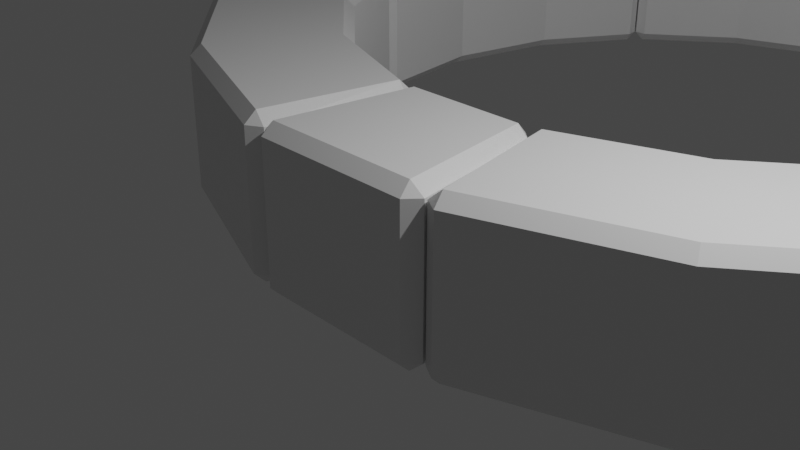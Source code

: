 # Source: Posms2.blend  (saved by Blender 2.80.75; exported with 4.5.12 LTS)
import bpy
from mathutils import Matrix  # noqa: F401  (used for matrix-valued properties, if any)

bpy.ops.wm.read_factory_settings(use_empty=True)
scene = bpy.context.scene
scene.name = 'Scene'

# ---- collections
col_collection = bpy.data.collections.new('Collection'); scene.collection.children.link(col_collection)

# ---- materials (node trees are filled in below, after node groups)
mat_material = bpy.data.materials.new('Material')
mat_material.alpha_threshold = 0.0
mat_material.use_transparent_shadow = False
mat_material.line_color = (0.0, 0.0, 0.0, 1.0)

# ---- material node trees
mat_material.use_nodes = True; mat_material.node_tree.nodes.clear()
_N = mat_material.node_tree.nodes; _L = mat_material.node_tree.links
n0 = _N.new('ShaderNodeOutputMaterial'); n0.name = 'Material Output'; n0.location = (300, 300)
n1 = _N.new('ShaderNodeBsdfPrincipled'); n1.name = 'Principled BSDF'; n1.location = (10, 300)
n1.distribution = 'GGX'
n1.subsurface_method = 'BURLEY'
n1.inputs[2].default_value = 0.4
n1.inputs[3].default_value = 1.45
n1.inputs[27].default_value = (0.0, 0.0, 0.0, 1.0)
n1.inputs[28].default_value = 1.0
_L.new(n1.outputs[0], n0.inputs[0])
n0.is_active_output = True

# ---- world
world_world = bpy.data.worlds.new('World'); scene.world = world_world
world_world.use_nodes = True; world_world.node_tree.nodes.clear()
_N = world_world.node_tree.nodes; _L = world_world.node_tree.links
n0 = _N.new('ShaderNodeOutputWorld'); n0.name = 'World Output'; n0.location = (300, 300)
n1 = _N.new('ShaderNodeBackground'); n1.name = 'Background'; n1.location = (10, 300)
n1.inputs[0].default_value = (0.05088, 0.05088, 0.05088, 1.0)
_L.new(n1.outputs[0], n0.inputs[0])
n0.is_active_output = True
world_world.color = (0.05088, 0.05088, 0.05088)
world_world.use_sun_shadow = False
world_world.sun_shadow_jitter_overblur = 0.0

# ---- cameras
cam_camera = bpy.data.cameras.new('Camera')
cam_camera.clip_end = 100.0
cam_camera.ortho_scale = 7.314

# ---- lights
light_light = bpy.data.lights.new('Light', 'POINT')
light_light.transmission_factor = 0.0
light_light.energy = 1000.0
light_light.shadow_soft_size = 0.1
light_light.shadow_maximum_resolution = 0.006
light_light.use_absolute_resolution = True

# ---- meshes
me_cube = bpy.data.meshes.new('Cube')
me_cube.from_pydata([(0.7156, 1.05, 0.8587), (0.7354, 0.9105, 1.0), (0.8554, 0.9289, 0.8587), (0.7354, 0.9105, -1.0), (0.7156, 1.05, -0.8587), (0.8554, 0.9289, -0.8587), (1.136, -0.7654, 0.8587), (0.9763, -0.7899, 1.0), (0.9961, -0.9298, 0.8587), (1.136, -0.7654, -0.8587), (0.9961, -0.9298, -0.8587), (0.9763, -0.7899, -1.0), (-0.7156, 1.05, 0.8587), (-0.8554, 0.9289, 0.8587), (-0.7354, 0.9105, 1.0), (-0.8554, 0.9289, -0.8587), (-0.7156, 1.05, -0.8587), (-0.7354, 0.9105, -1.0), (-1.136, -0.7654, 0.8587), (-0.9961, -0.9298, 0.8587), (-0.9763, -0.7899, 1.0), (-0.9763, -0.7899, -1.0), (-0.9961, -0.9298, -0.8587), (-1.136, -0.7654, -0.8587), (3.749, 2.642, 0.8587), (3.853, 2.546, 1.0), (3.935, 2.636, 0.8587), (3.853, 2.546, -1.0), (3.749, 2.642, -0.8587), (3.935, 2.636, -0.8587), (5.223, 1.501, 0.8587), (5.115, 1.382, 1.0), (5.219, 1.286, 0.8587), (5.223, 1.501, -0.8587), (5.219, 1.286, -0.8587), (5.115, 1.382, -1.0), (0.9712, 1.093, 0.8587), (0.8786, 0.9328, 0.8587), (0.9981, 0.9545, 1.0), (0.8786, 0.9328, -0.8587), (0.9712, 1.093, -0.8587), (0.9981, 0.9545, -1.0), (1.166, -0.7603, 0.8587), (1.352, -0.8701, 0.8587), (1.325, -0.7314, 1.0), (1.325, -0.7314, -1.0), (1.352, -0.8701, -0.8587), (1.166, -0.7603, -0.8587), (2.553, 1.522, -1.0), (2.484, 1.646, -0.8587), (3.389, 0.02214, 1.0), (3.458, -0.1013, 0.8587), (3.389, 0.02214, -1.0), (3.458, -0.1013, -0.8587), (2.553, 1.522, 1.0), (2.484, 1.646, 0.8587), (4.847, 7.695, 0.8587), (4.981, 7.739, 1.0), (4.942, 7.854, 0.8587), (4.981, 7.739, -1.0), (4.847, 7.695, -0.8587), (4.942, 7.854, -0.8587), (6.56, 8.428, 0.8587), (6.613, 8.275, 1.0), (6.747, 8.319, 0.8587), (6.56, 8.428, -0.8587), (6.747, 8.319, -0.8587), (6.613, 8.275, -1.0), (3.922, 2.839, 0.8587), (3.952, 2.656, 0.8587), (4.031, 2.749, 1.0), (3.952, 2.656, -0.8587), (3.922, 2.839, -0.8587), (4.031, 2.749, -1.0), (5.246, 1.527, 0.8587), (5.46, 1.56, 0.8587), (5.351, 1.65, 1.0), (5.351, 1.65, -1.0), (5.46, 1.56, -0.8587), (5.246, 1.527, -0.8587), (4.875, 4.172, -1.0), (4.744, 4.224, -0.8587), (6.472, 3.54, 1.0), (6.603, 3.488, 0.8587), (6.472, 3.54, -1.0), (6.603, 3.488, -0.8587), (4.875, 4.172, 1.0), (4.744, 4.224, 0.8587), (5.1, 5.95, -0.8587), (7.099, 5.891, 0.8587), (6.957, 5.895, -1.0), (5.241, 5.946, 1.0), (5.241, 5.946, -1.0), (6.957, 5.895, 1.0), (7.099, 5.891, -0.8587), (5.1, 5.95, 0.8587), (-0.9829, 1.096, 0.8587), (-1.01, 0.9569, 1.0), (-0.8907, 0.9349, 0.8587), (-1.01, 0.9569, -1.0), (-0.9829, 1.096, -0.8587), (-0.8907, 0.9349, -0.8587), (-1.182, -0.7575, 0.8587), (-1.341, -0.7283, 1.0), (-1.368, -0.867, 0.8587), (-1.182, -0.7575, -0.8587), (-1.368, -0.867, -0.8587), (-1.341, -0.7283, -1.0), (-4.765, 4.279, 0.8587), (-4.939, 4.342, 0.8587), (-4.897, 4.228, 1.0), (-4.939, 4.342, -0.8587), (-4.765, 4.279, -0.8587), (-4.897, 4.228, -1.0), (-6.557, 3.766, 0.8587), (-6.633, 3.564, 0.8587), (-6.501, 3.614, 1.0), (-6.501, 3.614, -1.0), (-6.633, 3.564, -0.8587), (-6.557, 3.766, -0.8587), (-4.069, 2.795, -1.0), (-3.959, 2.884, -0.8587), (-5.401, 1.712, 1.0), (-5.511, 1.623, 0.8587), (-5.401, 1.712, -1.0), (-5.511, 1.623, -0.8587), (-4.069, 2.795, 1.0), (-3.959, 2.884, 0.8587), (-2.628, 1.729, -0.8587), (-3.658, 0.01451, 0.8587), (-3.585, 0.1356, -1.0), (-2.701, 1.608, 1.0), (-2.701, 1.608, -1.0), (-3.585, 0.1356, 1.0), (-3.658, 0.01451, -0.8587), (-2.628, 1.729, 0.8587), (-0.7076, 11.15, 0.8587), (-0.7272, 11.29, 1.0), (-0.8472, 11.28, 0.8587), (-0.7272, 11.29, -1.0), (-0.7076, 11.15, -0.8587), (-0.8472, 11.28, -0.8587), (-1.125, 12.97, 0.8587), (-0.9654, 13.0, 1.0), (-0.985, 13.14, 0.8587), (-1.125, 12.97, -0.8587), (-0.985, 13.14, -0.8587), (-0.9654, 13.0, -1.0), (0.7236, 11.15, 0.8587), (0.8636, 11.27, 0.8587), (0.7436, 11.29, 1.0), (0.8636, 11.27, -0.8587), (0.7236, 11.15, -0.8587), (0.7436, 11.29, -1.0), (1.147, 12.97, 0.8587), (1.007, 13.13, 0.8587), (0.9872, 12.99, 1.0), (0.9872, 12.99, -1.0), (1.007, 13.13, -0.8587), (1.147, 12.97, -0.8587), (-3.744, 9.568, 0.8587), (-3.848, 9.664, 1.0), (-3.929, 9.574, 0.8587), (-3.848, 9.664, -1.0), (-3.744, 9.568, -0.8587), (-3.929, 9.574, -0.8587), (-5.216, 10.71, 0.8587), (-5.108, 10.83, 1.0), (-5.212, 10.93, 0.8587), (-5.216, 10.71, -0.8587), (-5.212, 10.93, -0.8587), (-5.108, 10.83, -1.0), (-0.9632, 11.11, 0.8587), (-0.8704, 11.27, 0.8587), (-0.9899, 11.25, 1.0), (-0.8704, 11.27, -0.8587), (-0.9632, 11.11, -0.8587), (-0.9899, 11.25, -1.0), (-1.156, 12.97, 0.8587), (-1.341, 13.08, 0.8587), (-1.314, 12.94, 1.0), (-1.314, 12.94, -1.0), (-1.341, 13.08, -0.8587), (-1.156, 12.97, -0.8587), (-2.546, 10.69, -1.0), (-2.477, 10.56, -0.8587), (-3.379, 12.19, 1.0), (-3.448, 12.31, 0.8587), (-3.379, 12.19, -1.0), (-3.448, 12.31, -0.8587), (-2.546, 10.69, 1.0), (-2.477, 10.56, 0.8587), (-4.849, 4.517, 0.8587), (-4.984, 4.473, 1.0), (-4.945, 4.358, 0.8587), (-4.984, 4.473, -1.0), (-4.849, 4.517, -0.8587), (-4.945, 4.358, -0.8587), (-6.564, 3.786, 0.8587), (-6.616, 3.939, 1.0), (-6.75, 3.895, 0.8587), (-6.564, 3.786, -0.8587), (-6.75, 3.895, -0.8587), (-6.616, 3.939, -1.0), (-3.917, 9.371, 0.8587), (-3.946, 9.554, 0.8587), (-4.025, 9.462, 1.0), (-3.946, 9.554, -0.8587), (-3.917, 9.371, -0.8587), (-4.025, 9.462, -1.0), (-5.239, 10.68, 0.8587), (-5.452, 10.65, 0.8587), (-5.344, 10.56, 1.0), (-5.344, 10.56, -1.0), (-5.452, 10.65, -0.8587), (-5.239, 10.68, -0.8587), (-4.872, 8.039, -1.0), (-4.741, 7.987, -0.8587), (-6.468, 8.674, 1.0), (-6.599, 8.726, 0.8587), (-6.468, 8.674, -1.0), (-6.599, 8.726, -0.8587), (-4.872, 8.039, 1.0), (-4.741, 7.987, 0.8587), (-5.099, 6.261, -0.8587), (-7.098, 6.324, 0.8587), (-6.957, 6.319, -1.0), (-5.241, 6.266, 1.0), (-5.241, 6.266, -1.0), (-6.957, 6.319, 1.0), (-7.098, 6.324, -0.8587), (-5.099, 6.261, 0.8587), (0.9908, 11.11, 0.8587), (1.018, 11.25, 1.0), (0.8988, 11.27, 0.8587), (1.018, 11.25, -1.0), (0.9908, 11.11, -0.8587), (0.8988, 11.27, -0.8587), (1.193, 12.96, 0.8587), (1.352, 12.93, 1.0), (1.379, 13.07, 0.8587), (1.193, 12.96, -0.8587), (1.379, 13.07, -0.8587), (1.352, 12.93, -1.0), (4.768, 7.918, 0.8587), (4.942, 7.854, 0.8587), (4.9, 7.968, 1.0), (4.942, 7.854, -0.8587), (4.768, 7.918, -0.8587), (4.9, 7.968, -1.0), (6.56, 8.428, 0.8587), (6.637, 8.629, 0.8587), (6.505, 8.579, 1.0), (6.505, 8.579, -1.0), (6.637, 8.629, -0.8587), (6.56, 8.428, -0.8587), (4.074, 9.402, -1.0), (3.964, 9.313, -0.8587), (5.408, 10.48, 1.0), (5.518, 10.57, 0.8587), (5.408, 10.48, -1.0), (5.518, 10.57, -0.8587), (4.074, 9.402, 1.0), (3.964, 9.313, 0.8587), (2.635, 10.47, -0.8587), (3.668, 12.18, 0.8587), (3.595, 12.06, -1.0), (2.708, 10.59, 1.0), (2.708, 10.59, -1.0), (3.595, 12.06, 1.0), (3.668, 12.18, -0.8587), (2.635, 10.47, 0.8587)], [], [(17, 3, 11, 21), (23, 18, 13, 15), (10, 8, 19, 22), (1, 14, 20, 7), (5, 2, 6, 9), (0, 1, 2), (3, 4, 5), (6, 7, 8), (9, 10, 11), (12, 13, 14), (15, 16, 17), (18, 19, 20), (21, 22, 23), (17, 21, 23, 15), (3, 17, 16, 4), (2, 5, 4, 0), (22, 19, 18, 23), (8, 10, 9, 6), (12, 16, 15, 13), (7, 20, 19, 8), (1, 7, 6, 2), (21, 11, 10, 22), (20, 14, 13, 18), (14, 1, 0, 12), (11, 3, 5, 9), (16, 12, 0, 4), (48, 27, 35, 52), (47, 42, 37, 39), (53, 51, 43, 46), (54, 38, 44, 50), (29, 26, 30, 33), (24, 25, 26), (27, 28, 29), (30, 31, 32), (33, 34, 35), (36, 37, 38), (39, 40, 41), (42, 43, 44), (45, 46, 47), (41, 45, 47, 39), (48, 41, 40, 49), (26, 29, 28, 24), (46, 43, 42, 47), (32, 34, 33, 30), (36, 40, 39, 37), (50, 44, 43, 51), (25, 31, 30, 26), (52, 35, 34, 53), (44, 38, 37, 42), (54, 25, 24, 55), (35, 27, 29, 33), (49, 55, 24, 28), (40, 36, 55, 49), (38, 54, 55, 36), (45, 52, 53, 46), (31, 50, 51, 32), (27, 48, 49, 28), (25, 54, 50, 31), (34, 32, 51, 53), (41, 48, 52, 45), (92, 59, 67, 90), (79, 74, 69, 71), (85, 83, 75, 78), (86, 70, 76, 82), (61, 58, 62, 65), (56, 57, 58), (59, 60, 61), (62, 63, 64), (65, 66, 67), (68, 69, 70), (71, 72, 73), (74, 75, 76), (77, 78, 79), (73, 77, 79, 71), (80, 73, 72, 81), (58, 61, 60, 56), (78, 75, 74, 79), (64, 66, 65, 62), (68, 72, 71, 69), (82, 76, 75, 83), (57, 63, 62, 58), (90, 67, 66, 94), (76, 70, 69, 74), (91, 57, 56, 95), (67, 59, 61, 65), (88, 95, 56, 60), (72, 68, 87, 81), (70, 86, 87, 68), (77, 84, 85, 78), (93, 82, 83, 89), (92, 80, 81, 88), (91, 86, 82, 93), (94, 89, 83, 85), (73, 80, 84, 77), (66, 64, 89, 94), (57, 91, 93, 63), (59, 92, 88, 60), (63, 93, 89, 64), (81, 87, 95, 88), (86, 91, 95, 87), (84, 90, 94, 85), (80, 92, 90, 84), (132, 99, 107, 130), (119, 114, 109, 111), (125, 123, 115, 118), (126, 110, 116, 122), (101, 98, 102, 105), (96, 97, 98), (99, 100, 101), (102, 103, 104), (105, 106, 107), (108, 109, 110), (111, 112, 113), (114, 115, 116), (117, 118, 119), (113, 117, 119, 111), (120, 113, 112, 121), (98, 101, 100, 96), (118, 115, 114, 119), (104, 106, 105, 102), (108, 112, 111, 109), (122, 116, 115, 123), (97, 103, 102, 98), (130, 107, 106, 134), (116, 110, 109, 114), (131, 97, 96, 135), (107, 99, 101, 105), (128, 135, 96, 100), (112, 108, 127, 121), (110, 126, 127, 108), (117, 124, 125, 118), (133, 122, 123, 129), (132, 120, 121, 128), (131, 126, 122, 133), (134, 129, 123, 125), (113, 120, 124, 117), (106, 104, 129, 134), (97, 131, 133, 103), (99, 132, 128, 100), (103, 133, 129, 104), (121, 127, 135, 128), (126, 131, 135, 127), (124, 130, 134, 125), (120, 132, 130, 124), (153, 139, 147, 157), (159, 154, 149, 151), (146, 144, 155, 158), (137, 150, 156, 143), (141, 138, 142, 145), (136, 137, 138), (139, 140, 141), (142, 143, 144), (145, 146, 147), (148, 149, 150), (151, 152, 153), (154, 155, 156), (157, 158, 159), (153, 157, 159, 151), (139, 153, 152, 140), (138, 141, 140, 136), (158, 155, 154, 159), (144, 146, 145, 142), (148, 152, 151, 149), (143, 156, 155, 144), (137, 143, 142, 138), (157, 147, 146, 158), (156, 150, 149, 154), (150, 137, 136, 148), (147, 139, 141, 145), (152, 148, 136, 140), (184, 163, 171, 188), (183, 178, 173, 175), (189, 187, 179, 182), (190, 174, 180, 186), (165, 162, 166, 169), (160, 161, 162), (163, 164, 165), (166, 167, 168), (169, 170, 171), (172, 173, 174), (175, 176, 177), (178, 179, 180), (181, 182, 183), (177, 181, 183, 175), (184, 177, 176, 185), (162, 165, 164, 160), (182, 179, 178, 183), (168, 170, 169, 166), (172, 176, 175, 173), (186, 180, 179, 187), (161, 167, 166, 162), (188, 171, 170, 189), (180, 174, 173, 178), (190, 161, 160, 191), (171, 163, 165, 169), (185, 191, 160, 164), (176, 172, 191, 185), (174, 190, 191, 172), (181, 188, 189, 182), (167, 186, 187, 168), (163, 184, 185, 164), (161, 190, 186, 167), (170, 168, 187, 189), (177, 184, 188, 181), (228, 195, 203, 226), (215, 210, 205, 207), (221, 219, 211, 214), (222, 206, 212, 218), (197, 194, 198, 201), (192, 193, 194), (195, 196, 197), (198, 199, 200), (201, 202, 203), (204, 205, 206), (207, 208, 209), (210, 211, 212), (213, 214, 215), (209, 213, 215, 207), (216, 209, 208, 217), (194, 197, 196, 192), (214, 211, 210, 215), (200, 202, 201, 198), (204, 208, 207, 205), (218, 212, 211, 219), (193, 199, 198, 194), (226, 203, 202, 230), (212, 206, 205, 210), (227, 193, 192, 231), (203, 195, 197, 201), (224, 231, 192, 196), (208, 204, 223, 217), (206, 222, 223, 204), (213, 220, 221, 214), (229, 218, 219, 225), (228, 216, 217, 224), (227, 222, 218, 229), (230, 225, 219, 221), (209, 216, 220, 213), (202, 200, 225, 230), (193, 227, 229, 199), (195, 228, 224, 196), (199, 229, 225, 200), (217, 223, 231, 224), (222, 227, 231, 223), (220, 226, 230, 221), (216, 228, 226, 220), (268, 235, 243, 266), (255, 250, 245, 247), (261, 259, 251, 254), (262, 246, 252, 258), (237, 234, 238, 241), (232, 233, 234), (235, 236, 237), (238, 239, 240), (241, 242, 243), (244, 245, 246), (247, 248, 249), (250, 251, 252), (253, 254, 255), (249, 253, 255, 247), (256, 249, 248, 257), (234, 237, 236, 232), (254, 251, 250, 255), (240, 242, 241, 238), (244, 248, 247, 245), (258, 252, 251, 259), (233, 239, 238, 234), (266, 243, 242, 270), (252, 246, 245, 250), (267, 233, 232, 271), (243, 235, 237, 241), (264, 271, 232, 236), (248, 244, 263, 257), (246, 262, 263, 244), (253, 260, 261, 254), (269, 258, 259, 265), (268, 256, 257, 264), (267, 262, 258, 269), (270, 265, 259, 261), (249, 256, 260, 253), (242, 240, 265, 270), (233, 267, 269, 239), (235, 268, 264, 236), (239, 269, 265, 240), (257, 263, 271, 264), (262, 267, 271, 263), (260, 266, 270, 261), (256, 268, 266, 260)])
_uv = me_cube.uv_layers.new(name='UVMap')
_uv.uv.foreach_set('vector', [0.3927, 0.7677, 0.6073, 0.7677, 0.6073, 0.9823, 0.3927, 0.9823, 0.3927, 0.5177, 0.6073, 0.5177, 0.6073, 0.7323, 0.3927, 0.7323, 0.3927, 0.2677, 0.6073, 0.2677, 0.6073, 0.4823, 0.3927, 0.4823, 0.3927, 0.01767, 0.6073, 0.01767, 0.6073, 0.2323, 0.3927, 0.2323, 0.1427, 0.5177, 0.3573, 0.5177, 0.3573, 0.7323, 0.1427, 0.7323, 0.8573, 0.7323, 0.875, 0.7323, 0.8573, 0.75, 0.6073, 0.7677, 0.6073, 0.75, 0.625, 0.7677, 0.3573, 0.7323, 0.375, 0.7323, 0.3573, 0.75, 0.1427, 0.7323, 0.1427, 0.75, 0.125, 0.7323, 0.8573, 0.5177, 0.8573, 0.5, 0.875, 0.5177, 0.3927, 0.7323, 0.3927, 0.75, 0.375, 0.7323, 0.6073, 0.5177, 0.6073, 0.5, 0.625, 0.5177, 0.3927, 0.9823, 0.3927, 1.0, 0.375, 0.9823, 0.3927, 0.7677, 0.3927, 0.9823, 0.375, 0.9823, 0.375, 0.7677, 0.6073, 0.7677, 0.3927, 0.7677, 0.3927, 0.75, 0.6073, 0.75, 0.3573, 0.5177, 0.1427, 0.5177, 0.1427, 0.5, 0.3573, 0.5, 0.3927, 0.4823, 0.6073, 0.4823, 0.6073, 0.5177, 0.3927, 0.5177, 0.6073, 0.2677, 0.3927, 0.2677, 0.3927, 0.25, 0.6073, 0.25, 0.8573, 0.5177, 0.6427, 0.5177, 0.6427, 0.5, 0.8573, 0.5, 0.3927, 0.2323, 0.6073, 0.2323, 0.6073, 0.25, 0.3927, 0.25, 0.3927, 0.01767, 0.3927, 0.2323, 0.375, 0.2323, 0.375, 0.01767, 0.3927, 0.9823, 0.6073, 0.9823, 0.6073, 1.0, 0.3927, 1.0, 0.6073, 0.2323, 0.6073, 0.01767, 0.625, 0.01767, 0.625, 0.2323, 0.6073, 0.01767, 0.3927, 0.01767, 0.3927, 0.0, 0.6073, 0.0, 0.6073, 0.9823, 0.6073, 0.7677, 0.625, 0.7677, 0.625, 0.9823, 0.6427, 0.5177, 0.8573, 0.5177, 0.8573, 0.7323, 0.6427, 0.7323, 0.5, 0.7677, 0.6073, 0.7677, 0.6073, 0.9823, 0.5, 0.9823, 0.3927, 0.5177, 0.6073, 0.5177, 0.6073, 0.7323, 0.3927, 0.7323, 0.3927, 0.375, 0.6073, 0.375, 0.6073, 0.4823, 0.3927, 0.4823, 0.5, 0.01767, 0.6073, 0.01767, 0.6073, 0.2323, 0.5, 0.2323, 0.1427, 0.5177, 0.3573, 0.5177, 0.3573, 0.7323, 0.1427, 0.7323, 0.8573, 0.7323, 0.875, 0.7323, 0.8573, 0.75, 0.6073, 0.7677, 0.6073, 0.75, 0.625, 0.7677, 0.3573, 0.7323, 0.375, 0.7323, 0.3573, 0.75, 0.1427, 0.7323, 0.1427, 0.75, 0.125, 0.7323, 0.8573, 0.5177, 0.8573, 0.5, 0.875, 0.5177, 0.3927, 0.7323, 0.3927, 0.75, 0.375, 0.7323, 0.6073, 0.5177, 0.6073, 0.5, 0.625, 0.5177, 0.3927, 0.9823, 0.3927, 1.0, 0.375, 0.9823, 0.3927, 0.7677, 0.3927, 0.9823, 0.375, 0.9823, 0.375, 0.7677, 0.5, 0.7677, 0.3927, 0.7677, 0.3927, 0.75, 0.5, 0.75, 0.3573, 0.5177, 0.1427, 0.5177, 0.1427, 0.5, 0.3573, 0.5, 0.3927, 0.4823, 0.6073, 0.4823, 0.6073, 0.5177, 0.3927, 0.5177, 0.6073, 0.2677, 0.3927, 0.2677, 0.3927, 0.25, 0.6073, 0.25, 0.8573, 0.5177, 0.6427, 0.5177, 0.6427, 0.5, 0.8573, 0.5, 0.5, 0.2323, 0.6073, 0.2323, 0.6073, 0.25, 0.5, 0.25, 0.3927, 0.01767, 0.3927, 0.2323, 0.375, 0.2323, 0.375, 0.01767, 0.5, 0.9823, 0.6073, 0.9823, 0.6073, 1.0, 0.5, 1.0, 0.6073, 0.2323, 0.6073, 0.01767, 0.625, 0.01767, 0.625, 0.2323, 0.5, 0.01767, 0.3927, 0.01767, 0.3927, 0.0, 0.5, 0.0, 0.6073, 0.9823, 0.6073, 0.7677, 0.625, 0.7677, 0.625, 0.9823, 0.6427, 0.625, 0.8573, 0.625, 0.8573, 0.7323, 0.6427, 0.7323, 0.6427, 0.5177, 0.8573, 0.5177, 0.8573, 0.625, 0.6427, 0.625, 0.6073, 0.01767, 0.5, 0.01767, 0.5, 0.0, 0.6073, 0.0, 0.3927, 0.9823, 0.5, 0.9823, 0.5, 1.0, 0.3927, 1.0, 0.3927, 0.2323, 0.5, 0.2323, 0.5, 0.25, 0.3927, 0.25, 0.6073, 0.7677, 0.5, 0.7677, 0.5, 0.75, 0.6073, 0.75, 0.3927, 0.01767, 0.5, 0.01767, 0.5, 0.2323, 0.3927, 0.2323, 0.3927, 0.2677, 0.6073, 0.2677, 0.6073, 0.375, 0.3927, 0.375, 0.3927, 0.7677, 0.5, 0.7677, 0.5, 0.9823, 0.3927, 0.9823, 0.5537, 0.7677, 0.6073, 0.7677, 0.6073, 0.9823, 0.5537, 0.9823, 0.3927, 0.5177, 0.6073, 0.5177, 0.6073, 0.7323, 0.3927, 0.7323, 0.3927, 0.375, 0.6073, 0.375, 0.6073, 0.4823, 0.3927, 0.4823, 0.5, 0.01767, 0.6073, 0.01767, 0.6073, 0.2323, 0.5, 0.2323, 0.1427, 0.5177, 0.3573, 0.5177, 0.3573, 0.7323, 0.1427, 0.7323, 0.8573, 0.7323, 0.875, 0.7323, 0.8573, 0.75, 0.6073, 0.7677, 0.6073, 0.75, 0.625, 0.7677, 0.3573, 0.7323, 0.375, 0.7323, 0.3573, 0.75, 0.1427, 0.7323, 0.1427, 0.75, 0.125, 0.7323, 0.8573, 0.5177, 0.8573, 0.5, 0.875, 0.5177, 0.3927, 0.7323, 0.3927, 0.75, 0.375, 0.7323, 0.6073, 0.5177, 0.6073, 0.5, 0.625, 0.5177, 0.3927, 0.9823, 0.3927, 1.0, 0.375, 0.9823, 0.3927, 0.7677, 0.3927, 0.9823, 0.375, 0.9823, 0.375, 0.7677, 0.5, 0.7677, 0.3927, 0.7677, 0.3927, 0.75, 0.5, 0.75, 0.3573, 0.5177, 0.1427, 0.5177, 0.1427, 0.5, 0.3573, 0.5, 0.3927, 0.4823, 0.6073, 0.4823, 0.6073, 0.5177, 0.3927, 0.5177, 0.6073, 0.2677, 0.3927, 0.2677, 0.3927, 0.25, 0.6073, 0.25, 0.8573, 0.5177, 0.6427, 0.5177, 0.6427, 0.5, 0.8573, 0.5, 0.5, 0.2323, 0.6073, 0.2323, 0.6073, 0.25, 0.5, 0.25, 0.3927, 0.01767, 0.3927, 0.2323, 0.375, 0.2323, 0.375, 0.01767, 0.5537, 0.9823, 0.6073, 0.9823, 0.6073, 1.0, 0.5537, 1.0, 0.6073, 0.2323, 0.6073, 0.01767, 0.625, 0.01767, 0.625, 0.2323, 0.4463, 0.01767, 0.3927, 0.01767, 0.3927, 0.0, 0.4463, 0.0, 0.6073, 0.9823, 0.6073, 0.7677, 0.625, 0.7677, 0.625, 0.9823, 0.6427, 0.6787, 0.8573, 0.6787, 0.8573, 0.7323, 0.6427, 0.7323, 0.6427, 0.5177, 0.8573, 0.5177, 0.8573, 0.625, 0.6427, 0.625, 0.6073, 0.01767, 0.5, 0.01767, 0.5, 0.0, 0.6073, 0.0, 0.3927, 0.9823, 0.5, 0.9823, 0.5, 1.0, 0.3927, 1.0, 0.4463, 0.2323, 0.5, 0.2323, 0.5, 0.25, 0.4463, 0.25, 0.5537, 0.7677, 0.5, 0.7677, 0.5, 0.75, 0.5537, 0.75, 0.4463, 0.01767, 0.5, 0.01767, 0.5, 0.2323, 0.4463, 0.2323, 0.3927, 0.3213, 0.6073, 0.3213, 0.6073, 0.375, 0.3927, 0.375, 0.3927, 0.7677, 0.5, 0.7677, 0.5, 0.9823, 0.3927, 0.9823, 0.3927, 0.2677, 0.6073, 0.2677, 0.6073, 0.3213, 0.3927, 0.3213, 0.3927, 0.01767, 0.4463, 0.01767, 0.4463, 0.2323, 0.3927, 0.2323, 0.6073, 0.7677, 0.5537, 0.7677, 0.5537, 0.75, 0.6073, 0.75, 0.3927, 0.2323, 0.4463, 0.2323, 0.4463, 0.25, 0.3927, 0.25, 0.6427, 0.625, 0.8573, 0.625, 0.8573, 0.6787, 0.6427, 0.6787, 0.5, 0.01767, 0.4463, 0.01767, 0.4463, 0.0, 0.5, 0.0, 0.5, 0.9823, 0.5537, 0.9823, 0.5537, 1.0, 0.5, 1.0, 0.5, 0.7677, 0.5537, 0.7677, 0.5537, 0.9823, 0.5, 0.9823, 0.5537, 0.7677, 0.6073, 0.7677, 0.6073, 0.9823, 0.5537, 0.9823, 0.3927, 0.5177, 0.6073, 0.5177, 0.6073, 0.7323, 0.3927, 0.7323, 0.3927, 0.375, 0.6073, 0.375, 0.6073, 0.4823, 0.3927, 0.4823, 0.5, 0.01767, 0.6073, 0.01767, 0.6073, 0.2323, 0.5, 0.2323, 0.1427, 0.5177, 0.3573, 0.5177, 0.3573, 0.7323, 0.1427, 0.7323, 0.8573, 0.7323, 0.875, 0.7323, 0.8573, 0.75, 0.6073, 0.7677, 0.6073, 0.75, 0.625, 0.7677, 0.3573, 0.7323, 0.375, 0.7323, 0.3573, 0.75, 0.1427, 0.7323, 0.1427, 0.75, 0.125, 0.7323, 0.8573, 0.5177, 0.8573, 0.5, 0.875, 0.5177, 0.3927, 0.7323, 0.3927, 0.75, 0.375, 0.7323, 0.6073, 0.5177, 0.6073, 0.5, 0.625, 0.5177, 0.3927, 0.9823, 0.3927, 1.0, 0.375, 0.9823, 0.3927, 0.7677, 0.3927, 0.9823, 0.375, 0.9823, 0.375, 0.7677, 0.5, 0.7677, 0.3927, 0.7677, 0.3927, 0.75, 0.5, 0.75, 0.3573, 0.5177, 0.1427, 0.5177, 0.1427, 0.5, 0.3573, 0.5, 0.3927, 0.4823, 0.6073, 0.4823, 0.6073, 0.5177, 0.3927, 0.5177, 0.6073, 0.2677, 0.3927, 0.2677, 0.3927, 0.25, 0.6073, 0.25, 0.8573, 0.5177, 0.6427, 0.5177, 0.6427, 0.5, 0.8573, 0.5, 0.5, 0.2323, 0.6073, 0.2323, 0.6073, 0.25, 0.5, 0.25, 0.3927, 0.01767, 0.3927, 0.2323, 0.375, 0.2323, 0.375, 0.01767, 0.5537, 0.9823, 0.6073, 0.9823, 0.6073, 1.0, 0.5537, 1.0, 0.6073, 0.2323, 0.6073, 0.01767, 0.625, 0.01767, 0.625, 0.2323, 0.4463, 0.01767, 0.3927, 0.01767, 0.3927, 0.0, 0.4463, 0.0, 0.6073, 0.9823, 0.6073, 0.7677, 0.625, 0.7677, 0.625, 0.9823, 0.6427, 0.6787, 0.8573, 0.6787, 0.8573, 0.7323, 0.6427, 0.7323, 0.6427, 0.5177, 0.8573, 0.5177, 0.8573, 0.625, 0.6427, 0.625, 0.6073, 0.01767, 0.5, 0.01767, 0.5, 0.0, 0.6073, 0.0, 0.3927, 0.9823, 0.5, 0.9823, 0.5, 1.0, 0.3927, 1.0, 0.4463, 0.2323, 0.5, 0.2323, 0.5, 0.25, 0.4463, 0.25, 0.5537, 0.7677, 0.5, 0.7677, 0.5, 0.75, 0.5537, 0.75, 0.4463, 0.01767, 0.5, 0.01767, 0.5, 0.2323, 0.4463, 0.2323, 0.3927, 0.3213, 0.6073, 0.3213, 0.6073, 0.375, 0.3927, 0.375, 0.3927, 0.7677, 0.5, 0.7677, 0.5, 0.9823, 0.3927, 0.9823, 0.3927, 0.2677, 0.6073, 0.2677, 0.6073, 0.3213, 0.3927, 0.3213, 0.3927, 0.01767, 0.4463, 0.01767, 0.4463, 0.2323, 0.3927, 0.2323, 0.6073, 0.7677, 0.5537, 0.7677, 0.5537, 0.75, 0.6073, 0.75, 0.3927, 0.2323, 0.4463, 0.2323, 0.4463, 0.25, 0.3927, 0.25, 0.6427, 0.625, 0.8573, 0.625, 0.8573, 0.6787, 0.6427, 0.6787, 0.5, 0.01767, 0.4463, 0.01767, 0.4463, 0.0, 0.5, 0.0, 0.5, 0.9823, 0.5537, 0.9823, 0.5537, 1.0, 0.5, 1.0, 0.5, 0.7677, 0.5537, 0.7677, 0.5537, 0.9823, 0.5, 0.9823, 0.3927, 0.7677, 0.6073, 0.7677, 0.6073, 0.9823, 0.3927, 0.9823, 0.3927, 0.5177, 0.6073, 0.5177, 0.6073, 0.7323, 0.3927, 0.7323, 0.3927, 0.2677, 0.6073, 0.2677, 0.6073, 0.4823, 0.3927, 0.4823, 0.3927, 0.01767, 0.6073, 0.01767, 0.6073, 0.2323, 0.3927, 0.2323, 0.1427, 0.5177, 0.3573, 0.5177, 0.3573, 0.7323, 0.1427, 0.7323, 0.8573, 0.7323, 0.875, 0.7323, 0.8573, 0.75, 0.6073, 0.7677, 0.6073, 0.75, 0.625, 0.7677, 0.3573, 0.7323, 0.375, 0.7323, 0.3573, 0.75, 0.1427, 0.7323, 0.1427, 0.75, 0.125, 0.7323, 0.8573, 0.5177, 0.8573, 0.5, 0.875, 0.5177, 0.3927, 0.7323, 0.3927, 0.75, 0.375, 0.7323, 0.6073, 0.5177, 0.6073, 0.5, 0.625, 0.5177, 0.3927, 0.9823, 0.3927, 1.0, 0.375, 0.9823, 0.3927, 0.7677, 0.3927, 0.9823, 0.375, 0.9823, 0.375, 0.7677, 0.6073, 0.7677, 0.3927, 0.7677, 0.3927, 0.75, 0.6073, 0.75, 0.3573, 0.5177, 0.1427, 0.5177, 0.1427, 0.5, 0.3573, 0.5, 0.3927, 0.4823, 0.6073, 0.4823, 0.6073, 0.5177, 0.3927, 0.5177, 0.6073, 0.2677, 0.3927, 0.2677, 0.3927, 0.25, 0.6073, 0.25, 0.8573, 0.5177, 0.6427, 0.5177, 0.6427, 0.5, 0.8573, 0.5, 0.3927, 0.2323, 0.6073, 0.2323, 0.6073, 0.25, 0.3927, 0.25, 0.3927, 0.01767, 0.3927, 0.2323, 0.375, 0.2323, 0.375, 0.01767, 0.3927, 0.9823, 0.6073, 0.9823, 0.6073, 1.0, 0.3927, 1.0, 0.6073, 0.2323, 0.6073, 0.01767, 0.625, 0.01767, 0.625, 0.2323, 0.6073, 0.01767, 0.3927, 0.01767, 0.3927, 0.0, 0.6073, 0.0, 0.6073, 0.9823, 0.6073, 0.7677, 0.625, 0.7677, 0.625, 0.9823, 0.6427, 0.5177, 0.8573, 0.5177, 0.8573, 0.7323, 0.6427, 0.7323, 0.5, 0.7677, 0.6073, 0.7677, 0.6073, 0.9823, 0.5, 0.9823, 0.3927, 0.5177, 0.6073, 0.5177, 0.6073, 0.7323, 0.3927, 0.7323, 0.3927, 0.375, 0.6073, 0.375, 0.6073, 0.4823, 0.3927, 0.4823, 0.5, 0.01767, 0.6073, 0.01767, 0.6073, 0.2323, 0.5, 0.2323, 0.1427, 0.5177, 0.3573, 0.5177, 0.3573, 0.7323, 0.1427, 0.7323, 0.8573, 0.7323, 0.875, 0.7323, 0.8573, 0.75, 0.6073, 0.7677, 0.6073, 0.75, 0.625, 0.7677, 0.3573, 0.7323, 0.375, 0.7323, 0.3573, 0.75, 0.1427, 0.7323, 0.1427, 0.75, 0.125, 0.7323, 0.8573, 0.5177, 0.8573, 0.5, 0.875, 0.5177, 0.3927, 0.7323, 0.3927, 0.75, 0.375, 0.7323, 0.6073, 0.5177, 0.6073, 0.5, 0.625, 0.5177, 0.3927, 0.9823, 0.3927, 1.0, 0.375, 0.9823, 0.3927, 0.7677, 0.3927, 0.9823, 0.375, 0.9823, 0.375, 0.7677, 0.5, 0.7677, 0.3927, 0.7677, 0.3927, 0.75, 0.5, 0.75, 0.3573, 0.5177, 0.1427, 0.5177, 0.1427, 0.5, 0.3573, 0.5, 0.3927, 0.4823, 0.6073, 0.4823, 0.6073, 0.5177, 0.3927, 0.5177, 0.6073, 0.2677, 0.3927, 0.2677, 0.3927, 0.25, 0.6073, 0.25, 0.8573, 0.5177, 0.6427, 0.5177, 0.6427, 0.5, 0.8573, 0.5, 0.5, 0.2323, 0.6073, 0.2323, 0.6073, 0.25, 0.5, 0.25, 0.3927, 0.01767, 0.3927, 0.2323, 0.375, 0.2323, 0.375, 0.01767, 0.5, 0.9823, 0.6073, 0.9823, 0.6073, 1.0, 0.5, 1.0, 0.6073, 0.2323, 0.6073, 0.01767, 0.625, 0.01767, 0.625, 0.2323, 0.5, 0.01767, 0.3927, 0.01767, 0.3927, 0.0, 0.5, 0.0, 0.6073, 0.9823, 0.6073, 0.7677, 0.625, 0.7677, 0.625, 0.9823, 0.6427, 0.625, 0.8573, 0.625, 0.8573, 0.7323, 0.6427, 0.7323, 0.6427, 0.5177, 0.8573, 0.5177, 0.8573, 0.625, 0.6427, 0.625, 0.6073, 0.01767, 0.5, 0.01767, 0.5, 0.0, 0.6073, 0.0, 0.3927, 0.9823, 0.5, 0.9823, 0.5, 1.0, 0.3927, 1.0, 0.3927, 0.2323, 0.5, 0.2323, 0.5, 0.25, 0.3927, 0.25, 0.6073, 0.7677, 0.5, 0.7677, 0.5, 0.75, 0.6073, 0.75, 0.3927, 0.01767, 0.5, 0.01767, 0.5, 0.2323, 0.3927, 0.2323, 0.3927, 0.2677, 0.6073, 0.2677, 0.6073, 0.375, 0.3927, 0.375, 0.3927, 0.7677, 0.5, 0.7677, 0.5, 0.9823, 0.3927, 0.9823, 0.5537, 0.7677, 0.6073, 0.7677, 0.6073, 0.9823, 0.5537, 0.9823, 0.3927, 0.5177, 0.6073, 0.5177, 0.6073, 0.7323, 0.3927, 0.7323, 0.3927, 0.375, 0.6073, 0.375, 0.6073, 0.4823, 0.3927, 0.4823, 0.5, 0.01767, 0.6073, 0.01767, 0.6073, 0.2323, 0.5, 0.2323, 0.1427, 0.5177, 0.3573, 0.5177, 0.3573, 0.7323, 0.1427, 0.7323, 0.8573, 0.7323, 0.875, 0.7323, 0.8573, 0.75, 0.6073, 0.7677, 0.6073, 0.75, 0.625, 0.7677, 0.3573, 0.7323, 0.375, 0.7323, 0.3573, 0.75, 0.1427, 0.7323, 0.1427, 0.75, 0.125, 0.7323, 0.8573, 0.5177, 0.8573, 0.5, 0.875, 0.5177, 0.3927, 0.7323, 0.3927, 0.75, 0.375, 0.7323, 0.6073, 0.5177, 0.6073, 0.5, 0.625, 0.5177, 0.3927, 0.9823, 0.3927, 1.0, 0.375, 0.9823, 0.3927, 0.7677, 0.3927, 0.9823, 0.375, 0.9823, 0.375, 0.7677, 0.5, 0.7677, 0.3927, 0.7677, 0.3927, 0.75, 0.5, 0.75, 0.3573, 0.5177, 0.1427, 0.5177, 0.1427, 0.5, 0.3573, 0.5, 0.3927, 0.4823, 0.6073, 0.4823, 0.6073, 0.5177, 0.3927, 0.5177, 0.6073, 0.2677, 0.3927, 0.2677, 0.3927, 0.25, 0.6073, 0.25, 0.8573, 0.5177, 0.6427, 0.5177, 0.6427, 0.5, 0.8573, 0.5, 0.5, 0.2323, 0.6073, 0.2323, 0.6073, 0.25, 0.5, 0.25, 0.3927, 0.01767, 0.3927, 0.2323, 0.375, 0.2323, 0.375, 0.01767, 0.5537, 0.9823, 0.6073, 0.9823, 0.6073, 1.0, 0.5537, 1.0, 0.6073, 0.2323, 0.6073, 0.01767, 0.625, 0.01767, 0.625, 0.2323, 0.4463, 0.01767, 0.3927, 0.01767, 0.3927, 0.0, 0.4463, 0.0, 0.6073, 0.9823, 0.6073, 0.7677, 0.625, 0.7677, 0.625, 0.9823, 0.6427, 0.6787, 0.8573, 0.6787, 0.8573, 0.7323, 0.6427, 0.7323, 0.6427, 0.5177, 0.8573, 0.5177, 0.8573, 0.625, 0.6427, 0.625, 0.6073, 0.01767, 0.5, 0.01767, 0.5, 0.0, 0.6073, 0.0, 0.3927, 0.9823, 0.5, 0.9823, 0.5, 1.0, 0.3927, 1.0, 0.4463, 0.2323, 0.5, 0.2323, 0.5, 0.25, 0.4463, 0.25, 0.5537, 0.7677, 0.5, 0.7677, 0.5, 0.75, 0.5537, 0.75, 0.4463, 0.01767, 0.5, 0.01767, 0.5, 0.2323, 0.4463, 0.2323, 0.3927, 0.3213, 0.6073, 0.3213, 0.6073, 0.375, 0.3927, 0.375, 0.3927, 0.7677, 0.5, 0.7677, 0.5, 0.9823, 0.3927, 0.9823, 0.3927, 0.2677, 0.6073, 0.2677, 0.6073, 0.3213, 0.3927, 0.3213, 0.3927, 0.01767, 0.4463, 0.01767, 0.4463, 0.2323, 0.3927, 0.2323, 0.6073, 0.7677, 0.5537, 0.7677, 0.5537, 0.75, 0.6073, 0.75, 0.3927, 0.2323, 0.4463, 0.2323, 0.4463, 0.25, 0.3927, 0.25, 0.6427, 0.625, 0.8573, 0.625, 0.8573, 0.6787, 0.6427, 0.6787, 0.5, 0.01767, 0.4463, 0.01767, 0.4463, 0.0, 0.5, 0.0, 0.5, 0.9823, 0.5537, 0.9823, 0.5537, 1.0, 0.5, 1.0, 0.5, 0.7677, 0.5537, 0.7677, 0.5537, 0.9823, 0.5, 0.9823, 0.5537, 0.7677, 0.6073, 0.7677, 0.6073, 0.9823, 0.5537, 0.9823, 0.3927, 0.5177, 0.6073, 0.5177, 0.6073, 0.7323, 0.3927, 0.7323, 0.3927, 0.375, 0.6073, 0.375, 0.6073, 0.4823, 0.3927, 0.4823, 0.5, 0.01767, 0.6073, 0.01767, 0.6073, 0.2323, 0.5, 0.2323, 0.1427, 0.5177, 0.3573, 0.5177, 0.3573, 0.7323, 0.1427, 0.7323, 0.8573, 0.7323, 0.875, 0.7323, 0.8573, 0.75, 0.6073, 0.7677, 0.6073, 0.75, 0.625, 0.7677, 0.3573, 0.7323, 0.375, 0.7323, 0.3573, 0.75, 0.1427, 0.7323, 0.1427, 0.75, 0.125, 0.7323, 0.8573, 0.5177, 0.8573, 0.5, 0.875, 0.5177, 0.3927, 0.7323, 0.3927, 0.75, 0.375, 0.7323, 0.6073, 0.5177, 0.6073, 0.5, 0.625, 0.5177, 0.3927, 0.9823, 0.3927, 1.0, 0.375, 0.9823, 0.3927, 0.7677, 0.3927, 0.9823, 0.375, 0.9823, 0.375, 0.7677, 0.5, 0.7677, 0.3927, 0.7677, 0.3927, 0.75, 0.5, 0.75, 0.3573, 0.5177, 0.1427, 0.5177, 0.1427, 0.5, 0.3573, 0.5, 0.3927, 0.4823, 0.6073, 0.4823, 0.6073, 0.5177, 0.3927, 0.5177, 0.6073, 0.2677, 0.3927, 0.2677, 0.3927, 0.25, 0.6073, 0.25, 0.8573, 0.5177, 0.6427, 0.5177, 0.6427, 0.5, 0.8573, 0.5, 0.5, 0.2323, 0.6073, 0.2323, 0.6073, 0.25, 0.5, 0.25, 0.3927, 0.01767, 0.3927, 0.2323, 0.375, 0.2323, 0.375, 0.01767, 0.5537, 0.9823, 0.6073, 0.9823, 0.6073, 1.0, 0.5537, 1.0, 0.6073, 0.2323, 0.6073, 0.01767, 0.625, 0.01767, 0.625, 0.2323, 0.4463, 0.01767, 0.3927, 0.01767, 0.3927, 0.0, 0.4463, 0.0, 0.6073, 0.9823, 0.6073, 0.7677, 0.625, 0.7677, 0.625, 0.9823, 0.6427, 0.6787, 0.8573, 0.6787, 0.8573, 0.7323, 0.6427, 0.7323, 0.6427, 0.5177, 0.8573, 0.5177, 0.8573, 0.625, 0.6427, 0.625, 0.6073, 0.01767, 0.5, 0.01767, 0.5, 0.0, 0.6073, 0.0, 0.3927, 0.9823, 0.5, 0.9823, 0.5, 1.0, 0.3927, 1.0, 0.4463, 0.2323, 0.5, 0.2323, 0.5, 0.25, 0.4463, 0.25, 0.5537, 0.7677, 0.5, 0.7677, 0.5, 0.75, 0.5537, 0.75, 0.4463, 0.01767, 0.5, 0.01767, 0.5, 0.2323, 0.4463, 0.2323, 0.3927, 0.3213, 0.6073, 0.3213, 0.6073, 0.375, 0.3927, 0.375, 0.3927, 0.7677, 0.5, 0.7677, 0.5, 0.9823, 0.3927, 0.9823, 0.3927, 0.2677, 0.6073, 0.2677, 0.6073, 0.3213, 0.3927, 0.3213, 0.3927, 0.01767, 0.4463, 0.01767, 0.4463, 0.2323, 0.3927, 0.2323, 0.6073, 0.7677, 0.5537, 0.7677, 0.5537, 0.75, 0.6073, 0.75, 0.3927, 0.2323, 0.4463, 0.2323, 0.4463, 0.25, 0.3927, 0.25, 0.6427, 0.625, 0.8573, 0.625, 0.8573, 0.6787, 0.6427, 0.6787, 0.5, 0.01767, 0.4463, 0.01767, 0.4463, 0.0, 0.5, 0.0, 0.5, 0.9823, 0.5537, 0.9823, 0.5537, 1.0, 0.5, 1.0, 0.5, 0.7677, 0.5537, 0.7677, 0.5537, 0.9823, 0.5, 0.9823])
me_cube.materials.append(mat_material)
me_cube.use_remesh_preserve_volume = False
me_cube.use_remesh_preserve_attributes = False
me_cube.use_mirror_vertex_groups = False
me_cube.update()

# ---- objects
ob_cube = bpy.data.objects.new('Cube', me_cube)
ob_light = bpy.data.objects.new('Light', light_light)
ob_camera = bpy.data.objects.new('Camera', cam_camera)

# ---- transforms, parenting, visibility, modifiers, constraints
ob_cube.location = (0.0, 0.0, 0.0)
ob_cube.lock_rotations_4d = False
ob_cube.empty_display_type = 'ARROWS'
ob_cube.lineart.crease_threshold = 0.0
ob_light.location = (4.076, 1.005, 5.904)
ob_light.rotation_euler = (0.6503, 0.05522, 1.866)
ob_light.lock_rotations_4d = False
ob_light.empty_display_type = 'ARROWS'
ob_light.color = (0.0, 0.0, 0.0, 0.0)
ob_light.lineart.crease_threshold = 0.0
ob_camera.location = (7.359, -6.926, 4.958)
ob_camera.rotation_euler = (1.109, 0.0, 0.8149)
ob_camera.lock_rotations_4d = False
ob_camera.empty_display_type = 'ARROWS'
ob_camera.color = (0.0, 0.0, 0.0, 0.0)
ob_camera.display_type = 'WIRE'
ob_camera.lineart.crease_threshold = 0.0

# ---- collection membership
col_collection.objects.link(ob_cube)
col_collection.objects.link(ob_light)
col_collection.objects.link(ob_camera)

# ---- scene / render settings (as saved in the file)
scene.camera = ob_camera
scene.frame_start = 1; scene.frame_end = 250; scene.frame_set(1)
scene.render.engine = 'BLENDER_EEVEE_NEXT'
scene.cycles.use_denoising = False
scene.cycles.samples = 128
scene.cycles.sampling_pattern = 'TABULATED_SOBOL'
scene.cycles.use_adaptive_sampling = False
scene.cycles.use_light_tree = False
scene.view_settings.view_transform = 'Filmic'
bpy.context.view_layer.update()
